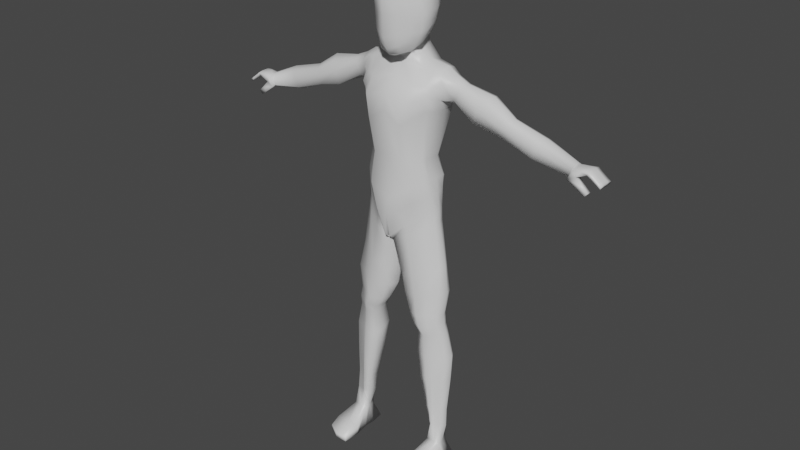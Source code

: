 # Source: henry.blend  (saved by Blender 2.82.7; exported with 4.5.12 LTS)
import bpy
from mathutils import Matrix  # noqa: F401  (used for matrix-valued properties, if any)

bpy.ops.wm.read_factory_settings(use_empty=True)
scene = bpy.context.scene
scene.name = 'Scene'

# ---- collections
col_collection = bpy.data.collections.new('Collection'); scene.collection.children.link(col_collection)

# ---- materials (node trees are filled in below, after node groups)
mat_material = bpy.data.materials.new('Material')
mat_material.alpha_threshold = 0.0
mat_material.use_transparent_shadow = False
mat_material.line_color = (0.0, 0.0, 0.0, 1.0)

# ---- material node trees
mat_material.use_nodes = True; mat_material.node_tree.nodes.clear()
_N = mat_material.node_tree.nodes; _L = mat_material.node_tree.links
n0 = _N.new('ShaderNodeOutputMaterial'); n0.name = 'Material Output'; n0.location = (300, 300)
n1 = _N.new('ShaderNodeBsdfPrincipled'); n1.name = 'Principled BSDF'; n1.location = (10, 300)
n1.distribution = 'GGX'
n1.subsurface_method = 'BURLEY'
n1.inputs[2].default_value = 0.4
n1.inputs[3].default_value = 1.45
n1.inputs[27].default_value = (0.0, 0.0, 0.0, 1.0)
n1.inputs[28].default_value = 1.0
_L.new(n1.outputs[0], n0.inputs[0])
n0.is_active_output = True

# ---- world
world_world = bpy.data.worlds.new('World'); scene.world = world_world
world_world.use_nodes = True; world_world.node_tree.nodes.clear()
_N = world_world.node_tree.nodes; _L = world_world.node_tree.links
n0 = _N.new('ShaderNodeOutputWorld'); n0.name = 'World Output'; n0.location = (300, 300)
n1 = _N.new('ShaderNodeBackground'); n1.name = 'Background'; n1.location = (10, 300)
n1.inputs[0].default_value = (0.05088, 0.05088, 0.05088, 1.0)
_L.new(n1.outputs[0], n0.inputs[0])
n0.is_active_output = True
world_world.color = (0.05088, 0.05088, 0.05088)
world_world.use_sun_shadow = False
world_world.sun_shadow_jitter_overblur = 0.0

# ---- meshes
me_cube_003 = bpy.data.meshes.new('Cube.003')
me_cube_003.from_pydata([(0.6263, -0.6425, 6.02), (0.6185, -0.7453, 7.608), (0.6263, 0.5794, 6.187), (0.6185, 0.7047, 7.741), (0.7465, 0.8442, 6.951), (0.8096, -0.1738, 5.886), (0.7886, -0.1361, 7.851), (0.7465, -0.6088, 6.837), (1.09, -0.09983, 6.92), (0.3632, 0.8321, 7.867), (0.7063, 0.7315, 6.496), (0.7437, 0.2715, 6.05), (0.7283, -0.4449, 7.743), (0.7063, -0.6218, 6.24), (0.3673, -0.7939, 5.817), (0.3673, 0.683, 6.069), (0.7023, 0.8183, 7.425), (0.7437, -0.3928, 5.902), (0.7283, 0.363, 7.823), (0.7023, -0.7216, 7.306), (0.3632, -0.8925, 7.733), (0.4312, -0.1489, 8.115), (0.4456, -0.1932, 5.543), (0.398, -0.8826, 6.82), (0.9949, -0.3165, 6.869), (0.9949, 0.3967, 6.943), (1.026, -0.1313, 6.37), (1.011, -0.1097, 7.438), (0.398, 1.153, 6.954), (0.3791, 1.095, 7.464), (0.9254, -0.4032, 7.352), (0.4121, -0.7112, 5.595), (0.4016, -0.5508, 7.969), (0.4016, 0.3924, 8.066), (0.4121, 0.2836, 5.77), (0.3799, -0.8766, 6.152), (0.3791, -0.9736, 7.342), (0.9359, -0.375, 6.286), (0.9359, 0.3356, 6.455), (0.9254, 0.3903, 7.432), (0.3799, 0.9921, 6.469), (0.0, 0.7715, 6.079), (0.0, 0.9544, 7.98), (0.0, -0.9245, 5.671), (0.0, -1.022, 7.846), (0.0, -0.1508, 8.225), (0.0, -0.4897, 5.372), (0.0, -1.111, 6.817), (0.0, 1.374, 6.954), (0.0, -0.6584, 8.086), (0.0, 0.4467, 8.159), (0.0, -0.7716, 5.466), (0.0, -1.074, 6.087), (0.0, -1.171, 7.396), (0.0, 1.181, 6.414), (0.0, 1.287, 7.519), (1.294, -1.918, -9.654), (1.294, -1.912, -9.482), (1.415, 0.2564, -9.708), (1.599, 0.05708, -9.099), (2.228, -1.66, -9.654), (2.228, -1.654, -9.482), (2.088, 0.2564, -9.708), (1.899, 0.05708, -9.099), (1.294, -0.7514, -9.6), (1.477, -0.4864, -8.98), (2.271, -0.7514, -9.6), (2.021, -0.4864, -8.98), (1.538, -0.2426, -9.04), (2.21, -0.2475, -9.712), (1.355, -0.2475, -9.712), (1.96, -0.2426, -9.04), (1.756, 0.2564, -9.708), (1.756, 0.05708, -9.099), (1.762, -1.918, -9.654), (1.762, -1.912, -9.482), (1.762, -0.4864, -8.98), (1.762, -0.7514, -9.6), (1.759, -0.2475, -9.712), (1.294, -1.23, -9.703), (7.05, 0.6492, 3.006), (7.02, 0.04565, 2.933), (7.019, 0.6492, 2.93), (7.055, 0.04565, 3.018), (7.175, 0.6492, 2.913), (7.153, 0.04565, 2.842), (7.152, 0.6492, 2.839), (7.179, 0.04565, 2.924), (7.286, 0.6492, 2.83), (7.27, 0.04565, 2.761), (7.269, 0.6492, 2.759), (7.288, 0.04565, 2.841), (6.925, 0.6739, 3.099), (6.932, 0.02546, 3.111), (6.886, 0.6544, 3.022), (6.887, 0.04141, 3.024), (7.371, 0.6492, 2.767), (7.36, 0.6492, 2.697), (7.372, 0.04565, 2.778), (7.36, 0.04565, 2.699), (6.384, 0.6302, 3.023), (6.219, 0.6108, 2.803), (6.411, -0.01817, 3.058), (6.238, -0.001457, 2.725), (7.357, 0.2406, 2.678), (7.011, 0.2406, 2.91), (6.24, 0.1832, 2.709), (6.47, 0.1911, 3.138), (6.876, 0.2406, 3.001), (7.376, 0.2406, 2.803), (7.265, 0.2406, 2.74), (7.294, 0.2406, 2.867), (7.067, 0.2406, 3.045), (6.946, 0.2348, 3.14), (7.187, 0.2406, 2.951), (7.146, 0.2406, 2.82), (7.357, 0.4565, 2.678), (6.47, 0.4285, 3.138), (7.011, 0.4565, 2.91), (6.231, 0.4281, 2.744), (6.876, 0.4565, 3.001), (7.376, 0.4565, 2.803), (7.265, 0.4565, 2.74), (7.294, 0.4565, 2.867), (7.067, 0.4565, 3.045), (6.946, 0.4722, 3.14), (7.187, 0.4565, 2.951), (7.146, 0.4565, 2.82), (6.843, 0.04292, 2.303), (6.843, 0.2129, 2.303), (6.956, 0.04292, 2.43), (6.523, 0.04217, 2.855), (6.956, 0.2129, 2.43), (6.532, 0.2268, 2.858), (6.619, 0.04292, 2.451), (6.619, 0.2129, 2.451), (6.765, 0.2129, 2.605), (6.765, 0.04292, 2.605), (6.655, 0.6739, 3.061), (6.553, 0.6544, 2.912), (6.671, 0.02546, 3.085), (6.708, 0.2348, 3.139), (6.708, 0.4722, 3.139), (6.525, 0.4565, 2.872), (1.76, 0.6593, 4.782), (1.395, 0.2533, 0.2428), (1.76, -0.04153, 4.741), (1.395, -0.1942, 0.2428), (0.0, 0.4379, -0.9979), (0.0, -0.1562, 5.224), (0.0, -0.6614, -0.9409), (0.0, 0.7268, 5.224), (1.394, 0.7221, 3.679), (1.1, 0.3267, 1.944), (1.26, 0.4668, 1.284), (1.394, -0.2, 3.712), (1.1, -0.2543, 1.944), (1.26, -0.281, 1.284), (0.0, 1.295, 3.665), (0.0, 0.8052, 2.107), (0.0, 1.217, 0.549), (0.0, -1.077, 3.665), (0.0, -0.9008, 2.107), (0.0, -0.9792, 0.549), (0.08003, -0.9188, -0.8807), (0.8906, 0.7268, 5.139), (0.06216, 0.6908, -0.8293), (0.8906, -0.197, 5.098), (0.6538, -0.9792, 0.9436), (0.5536, -0.9008, 2.066), (0.6462, -1.077, 3.325), (0.6538, 1.13, 0.9121), (0.5536, 0.8052, 2.066), (0.6462, 1.295, 3.325), (0.0, -0.1725, 5.451), (0.0, 0.7607, 5.755), (0.4815, 0.6739, 5.662), (0.5147, -0.1725, 5.464), (1.388, -0.3025, -8.216), (1.94, -0.3855, -8.227), (1.94, -0.01499, -8.274), (1.388, -0.02548, -8.263), (0.06199, 0.5974, -1.079), (0.06199, -0.7008, -1.065), (1.426, -0.1872, -0.241), (1.426, 0.2424, -0.241), (1.324, 0.3652, 0.7885), (1.324, -0.2397, 0.7885), (0.0, 1.132, -0.1712), (0.0, -1.024, 0.01702), (0.4151, 1.132, -0.00473), (0.4151, -1.024, 0.1835), (0.6408, 0.1364, -3.797), (1.686, -0.3544, -3.731), (0.6604, -0.5225, -3.826), (1.686, 0.2329, -3.731), (0.9918, 0.1554, -4.568), (1.801, -0.2829, -4.524), (1.005, -0.4506, -4.54), (1.801, 0.2406, -4.524), (0.3272, -0.5462, -2.432), (1.668, 0.2446, -1.92), (0.3155, 0.4051, -2.504), (1.668, -0.1955, -1.92), (0.391, 0.2281, -3.216), (1.773, -0.3678, -2.857), (0.4095, -0.4822, -3.152), (1.773, 0.3303, -2.857), (0.9425, 0.2399, -5.192), (1.974, -0.2891, -5.385), (0.9568, -0.4161, -5.421), (1.974, 0.3103, -5.385), (1.093, 0.1243, -6.369), (1.964, -0.308, -6.345), (1.102, -0.4434, -6.326), (1.964, 0.2212, -6.345), (1.312, -0.03704, -7.554), (1.924, -0.3314, -7.577), (1.315, -0.3852, -7.572), (1.924, 0.005863, -7.554), (0.8329, -0.5417, -4.183), (1.743, 0.1749, -4.128), (0.8163, 0.05662, -4.136), (1.743, -0.3901, -4.128), (0.6452, -0.6556, -0.3534), (1.249, 0.699, 5.07), (0.9032, 0.8571, 1.065), (0.7786, 0.6082, 2.016), (0.954, 1.059, 3.558), (0.6347, 0.5048, -0.388), (1.249, -0.133, 5.029), (0.9032, -0.6918, 1.084), (0.7786, -0.6347, 2.016), (0.954, -0.7162, 3.572), (1.615, -0.4799, -8.22), (1.615, 0.04488, -8.267), (0.6474, 0.7355, -0.7341), (0.6474, -0.7277, -0.726), (0.7892, -0.7012, 0.4325), (0.7892, 0.8167, 0.3218), (1.071, 0.4169, -3.77), (1.083, -0.7024, -3.787), (1.325, 0.3911, -4.55), (1.333, -0.5906, -4.534), (0.8789, -0.7149, -2.221), (0.8721, 0.727, -2.264), (0.9707, -0.685, -3.03), (0.9599, 0.5956, -3.068), (1.367, 0.5291, -5.271), (1.375, -0.5534, -5.406), (1.451, 0.3498, -6.359), (1.457, -0.5616, -6.334), (1.564, 0.08295, -7.554), (1.566, -0.5121, -7.574), (1.208, -0.718, -4.16), (1.198, 0.2591, -4.132), (1.121, -0.4249, -0.05532), (1.462, 0.6791, 5.021), (1.164, 0.662, 1.174), (1.064, 0.4675, 1.98), (1.229, 0.8907, 3.725), (1.654, -0.4327, -8.224), (1.133, -0.4575, -0.4835), (1.147, 0.5909, 0.5551), (1.377, -0.5284, -3.759), (1.506, -0.4368, -4.529), (1.299, -0.4552, -2.071), (1.369, -0.5264, -2.943), (1.582, -0.4213, -5.395), (1.607, -0.4348, -6.34), (1.631, -0.4217, -7.576), (1.442, -0.554, -4.144), (1.117, 0.379, -0.07263), (1.462, -0.08726, 4.98), (1.164, -0.4864, 1.184), (1.064, -0.4445, 1.98), (1.229, -0.4581, 3.748), (1.654, 0.01495, -8.271), (1.133, 0.4889, -0.4875), (1.147, -0.4705, 0.6105), (1.373, 0.3249, -3.75), (1.503, 0.3159, -4.537), (1.297, 0.4858, -2.092), (1.365, 0.4629, -2.962), (1.579, 0.4197, -5.328), (1.605, 0.2855, -6.352), (1.631, 0.04441, -7.554), (1.438, 0.217, -4.13), (1.442, 0.02952, 0.2428), (0.0, -0.1118, -0.9694), (1.275, 0.09292, 1.284), (1.079, 0.03619, 1.944), (1.441, 0.2611, 3.695), (0.821, 0.2853, 5.261), (0.0, -0.114, -0.855), (0.5326, 0.269, 5.502), (2.113, -0.2003, -8.251), (1.433, -0.164, -8.239), (1.481, 0.02758, -0.241), (0.0, -0.0517, -1.072), (1.355, 0.06275, 0.7885), (1.8, -0.06075, -3.731), (0.5255, -0.193, -3.812), (1.941, -0.02115, -4.524), (0.9539, -0.1476, -4.554), (0.1202, -0.07053, -2.468), (1.778, 0.02452, -1.92), (0.2173, -0.127, -3.184), (1.907, -0.01875, -2.857), (2.155, 0.01061, -5.385), (0.8937, -0.0881, -5.307), (2.142, -0.0434, -6.345), (1.076, -0.1595, -6.348), (2.094, -0.1628, -7.565), (1.342, -0.2111, -7.563), (0.7397, -0.2425, -4.159), (1.871, -0.1076, -4.128), (1.294, -1.222, -9.349), (1.262, 0.3034, 5.193), (1.524, 0.3164, 5.144), (2.271, -1.222, -9.349), (1.545, -0.1179, 4.126), (0.0, 1.156, 4.308), (0.0, -0.9698, 4.321), (0.7469, -1.079, 4.053), (0.7469, 1.156, 4.039), (1.075, -0.7312, 4.169), (1.075, 0.9108, 4.148), (1.325, -0.5606, 4.253), (1.325, 0.8035, 4.225), (0.0, 1.003, 4.737), (0.0, -0.6175, 4.798), (0.8163, -0.6738, 4.579), (0.8163, 0.9488, 4.531), (1.159, -0.4225, 4.565), (1.159, 0.8765, 4.554), (1.391, -0.3122, 4.584), (1.391, 0.8115, 4.57), (1.892, 0.3293, 4.904), (1.545, 0.6826, 4.11), (1.627, 0.2892, 3.94), (1.649, 0.7464, 4.587), (1.649, -0.1429, 4.597), (2.322, 0.3221, 4.715), (2.214, 0.08011, 4.63), (2.22, 0.5375, 4.656), (2.092, 0.5944, 4.428), (1.956, 0.5528, 4.14), (2.094, 0.01393, 4.434), (1.958, 0.03027, 4.151), (6.377, 0.4343, 3.162), (1.982, 0.296, 4.02), (4.113, 0.3381, 3.991), (4.02, 0.09534, 3.89), (4.022, 0.5542, 3.917), (3.933, 0.6112, 3.67), (3.844, 0.5695, 3.362), (3.933, 0.02895, 3.676), (3.845, 0.04534, 3.373), (4.947, 0.02844, 3.015), (3.372, 0.3093, 3.573), (6.368, 0.2405, 3.122), (6.26, 0.5476, 3.1), (6.045, 0.4961, 2.912), (6.102, 0.4518, 2.73), (6.312, 0.1515, 2.988), (6.23, 0.1064, 2.784), (6.187, 0.2784, 2.669), (4.98, 0.3201, 2.874), (5.2, 0.08315, 3.549), (5.08, 0.0105, 3.33), (5.078, 0.6477, 3.323), (4.944, 0.602, 3.003), (5.313, 0.3488, 3.646), (5.205, 0.5853, 3.577), (2.821, 0.6862, 3.637), (2.996, 0.7488, 4.081), (2.824, -0.09897, 3.653), (2.648, 0.3011, 3.726), (3.157, -0.02406, 4.396), (3.309, 0.3397, 4.533), (3.163, 0.6633, 4.436), (2.997, -0.1235, 4.091), (2.271, -1.23, -9.703), (1.762, -1.222, -9.349), (1.762, -1.23, -9.703)], [], [(48, 55, 29, 28), (55, 42, 9, 29), (29, 9, 3, 16), (28, 29, 16, 4), (8, 27, 30, 24), (27, 6, 12, 30), (30, 12, 1, 19), (24, 30, 19, 7), (46, 22, 31, 51), (22, 5, 17, 31), (31, 17, 0, 14), (51, 31, 14, 43), (6, 21, 32, 12), (21, 45, 49, 32), (32, 49, 44, 20), (12, 32, 20, 1), (3, 9, 33, 18), (9, 42, 50, 33), (33, 50, 45, 21), (18, 33, 21, 6), (15, 2, 11, 34), (34, 11, 5, 22), (0, 13, 35, 14), (13, 7, 23, 35), (35, 23, 47, 52), (14, 35, 52, 43), (7, 19, 36, 23), (19, 1, 20, 36), (36, 20, 44, 53), (23, 36, 53, 47), (5, 26, 37, 17), (26, 8, 24, 37), (37, 24, 7, 13), (17, 37, 13, 0), (2, 10, 38, 11), (10, 4, 25, 38), (38, 25, 8, 26), (11, 38, 26, 5), (4, 16, 39, 25), (16, 3, 18, 39), (39, 18, 6, 27), (25, 39, 27, 8), (41, 54, 40, 15), (54, 48, 28, 40), (40, 28, 4, 10), (15, 40, 10, 2), (70, 68, 59, 58), (72, 73, 63, 62), (383, 320, 61, 60), (74, 75, 57, 56), (385, 383, 60, 74), (384, 317, 57, 75), (64, 77, 385, 79), (78, 69, 66, 77), (69, 71, 67, 66), (79, 317, 65, 64), (62, 63, 71, 69), (72, 62, 69, 78), (63, 73, 180), (64, 65, 68, 70), (71, 180, 296), (58, 72, 78, 70), (70, 78, 77, 64), (71, 179, 67), (320, 384, 75, 61), (79, 385, 74, 56), (60, 61, 75, 74), (58, 59, 73, 72), (85, 87, 83, 81), (105, 115, 85, 81), (94, 92, 80, 82), (89, 91, 87, 85), (111, 114, 87, 91), (82, 80, 84, 86), (110, 104, 99, 89), (131, 140, 102, 103), (114, 112, 83, 87), (90, 88, 96, 97), (108, 105, 81, 95), (104, 109, 98, 99), (81, 83, 93, 95), (112, 113, 93, 83), (86, 84, 88, 90), (141, 107, 102, 140), (139, 138, 92, 94), (99, 98, 91, 89), (133, 108, 95, 131), (109, 111, 91, 98), (115, 110, 89, 85), (127, 122, 110, 115), (121, 123, 111, 109), (143, 120, 108, 133), (142, 117, 107, 141), (124, 125, 113, 112), (116, 121, 109, 104), (120, 118, 105, 108), (126, 124, 112, 114), (122, 116, 104, 110), (123, 126, 114, 111), (118, 127, 115, 105), (82, 86, 127, 118), (88, 84, 126, 123), (90, 97, 116, 122), (84, 80, 124, 126), (94, 82, 118, 120), (97, 96, 121, 116), (80, 92, 125, 124), (138, 100, 117, 142), (139, 94, 120, 143), (96, 88, 123, 121), (86, 90, 122, 127), (134, 103, 106, 135), (135, 106, 133, 136), (136, 133, 131, 137), (137, 131, 103, 134), (129, 132, 130, 128), (130, 137, 134, 128), (132, 136, 137, 130), (129, 135, 136, 132), (128, 134, 135, 129), (101, 139, 143, 119), (92, 138, 142, 125), (125, 142, 141, 113), (119, 143, 133, 106), (101, 100, 138, 139), (113, 141, 140, 93), (95, 93, 140, 131), (314, 216, 181, 297), (337, 257, 144, 341), (332, 167, 149, 331), (149, 167, 177, 174), (191, 168, 163, 189), (168, 169, 162, 163), (169, 170, 161, 162), (263, 258, 154, 186), (258, 259, 153, 154), (259, 260, 152, 153), (300, 290, 157, 187), (290, 291, 156, 157), (291, 292, 155, 156), (159, 158, 173, 172), (160, 159, 172, 171), (188, 160, 171, 190), (232, 233, 170, 169), (231, 232, 169, 168), (238, 231, 168, 191), (318, 293, 167, 230), (334, 230, 167, 332), (330, 151, 165, 333), (289, 294, 164, 150), (293, 165, 176, 295), (165, 151, 175, 176), (76, 179, 261), (313, 217, 179, 296), (253, 218, 178, 234), (286, 219, 180, 277), (272, 145, 185, 278), (224, 164, 183, 237), (288, 147, 184, 298), (294, 166, 182, 299), (224, 238, 191, 164), (148, 188, 190, 166), (288, 300, 187, 147), (272, 263, 186, 145), (164, 191, 189, 150), (283, 207, 195, 280), (246, 206, 194, 241), (308, 205, 193, 301), (307, 204, 192, 302), (287, 221, 199, 281), (254, 220, 198, 243), (316, 223, 197, 303), (315, 222, 196, 304), (299, 182, 202, 305), (298, 184, 203, 306), (237, 183, 200, 244), (278, 185, 201, 282), (305, 202, 204, 307), (306, 203, 205, 308), (244, 200, 206, 246), (282, 201, 207, 283), (281, 199, 211, 284), (243, 198, 210, 249), (303, 197, 209, 309), (304, 196, 208, 310), (284, 211, 215, 285), (249, 210, 214, 251), (309, 209, 213, 311), (310, 208, 212, 312), (285, 215, 219, 286), (251, 214, 218, 253), (311, 213, 217, 313), (312, 212, 216, 314), (302, 192, 222, 315), (301, 193, 223, 316), (241, 194, 220, 254), (280, 195, 221, 287), (192, 240, 255, 222), (264, 241, 254, 271), (269, 251, 253, 270), (212, 250, 252, 216), (268, 249, 251, 269), (208, 248, 250, 212), (265, 243, 249, 268), (196, 242, 248, 208), (202, 245, 247, 204), (266, 244, 246, 267), (182, 236, 245, 202), (262, 237, 244, 266), (271, 254, 243, 265), (222, 255, 242, 196), (267, 246, 241, 264), (204, 247, 240, 192), (166, 190, 239, 229), (256, 279, 238, 224), (256, 224, 237, 262), (166, 229, 236, 182), (216, 252, 235, 181), (270, 253, 234, 261), (76, 234, 65), (336, 273, 230, 334), (319, 318, 230, 273), (279, 274, 231, 238), (274, 275, 232, 231), (275, 276, 233, 232), (172, 173, 228, 227), (171, 172, 227, 226), (190, 171, 226, 239), (333, 165, 225, 335), (156, 155, 276, 275), (157, 156, 275, 274), (187, 157, 274, 279), (338, 319, 273, 146), (342, 146, 273, 336), (217, 270, 261, 179), (147, 256, 262, 184), (147, 187, 279, 256), (205, 267, 264, 193), (223, 271, 265, 197), (184, 262, 266, 203), (203, 266, 267, 205), (197, 265, 268, 209), (209, 268, 269, 213), (213, 269, 270, 217), (193, 264, 271, 223), (240, 280, 287, 255), (250, 285, 286, 252), (248, 284, 285, 250), (242, 281, 284, 248), (245, 282, 283, 247), (236, 278, 282, 245), (255, 287, 281, 242), (247, 283, 280, 240), (229, 239, 263, 272), (229, 272, 278, 236), (252, 286, 277, 235), (178, 68, 234), (227, 228, 260, 259), (226, 227, 259, 258), (239, 226, 258, 263), (335, 225, 257, 337), (68, 178, 297), (144, 257, 319, 338), (257, 225, 318, 319), (181, 235, 68), (195, 301, 316, 221), (194, 302, 315, 220), (214, 312, 314, 218), (215, 311, 313, 219), (210, 310, 312, 214), (211, 309, 311, 215), (198, 304, 310, 210), (199, 303, 309, 211), (201, 306, 308, 207), (200, 305, 307, 206), (185, 298, 306, 201), (183, 299, 305, 200), (220, 315, 304, 198), (221, 316, 303, 199), (206, 307, 302, 194), (207, 308, 301, 195), (145, 186, 300, 288), (164, 294, 299, 183), (145, 288, 298, 185), (219, 313, 296, 180), (59, 235, 73), (167, 293, 295, 177), (148, 166, 294, 289), (225, 165, 293, 318), (153, 152, 292, 291), (154, 153, 291, 290), (186, 154, 290, 300), (218, 314, 297, 178), (152, 339, 340, 292), (228, 327, 329, 260), (155, 321, 328, 276), (173, 325, 327, 228), (276, 328, 326, 233), (158, 322, 325, 173), (233, 326, 324, 170), (170, 324, 323, 161), (260, 329, 339, 152), (292, 340, 321, 155), (327, 335, 337, 329), (321, 342, 336, 328), (325, 333, 335, 327), (328, 336, 334, 326), (322, 330, 333, 325), (326, 334, 332, 324), (324, 332, 331, 323), (329, 337, 341, 339), (376, 381, 354, 355), (380, 379, 353, 352), (375, 376, 355, 356), (377, 378, 360, 358), (341, 144, 345, 346), (340, 339, 347, 351), (342, 321, 349, 348), (144, 338, 343, 345), (146, 342, 348, 344), (321, 340, 351, 349), (339, 341, 346, 347), (338, 146, 344, 343), (373, 369, 361, 350), (372, 371, 363, 364), (359, 368, 367, 366), (369, 370, 365, 361), (378, 375, 356, 360), (382, 377, 358, 357), (381, 380, 352, 354), (379, 382, 357, 353), (371, 374, 362, 363), (368, 372, 364, 367), (370, 359, 366, 365), (374, 373, 350, 362), (354, 352, 373, 374), (357, 358, 359, 370), (360, 356, 372, 368), (355, 354, 374, 371), (353, 357, 370, 369), (358, 360, 368, 359), (356, 355, 371, 372), (352, 353, 369, 373), (344, 348, 382, 379), (345, 343, 380, 381), (348, 349, 377, 382), (351, 347, 375, 378), (349, 351, 378, 377), (347, 346, 376, 375), (343, 344, 379, 380), (346, 345, 381, 376), (366, 367, 106, 103), (367, 364, 119, 106), (364, 363, 101, 119), (363, 362, 100, 101), (362, 350, 117, 100), (350, 361, 107, 117), (361, 365, 102, 107), (365, 366, 103, 102), (73, 235, 277), (71, 63, 180), (71, 296, 179), (76, 67, 179), (76, 261, 234), (73, 277, 180), (68, 297, 181), (68, 65, 234), (235, 59, 68), (67, 76, 384, 320), (56, 57, 317, 79), (76, 65, 317, 384), (77, 66, 383, 385), (66, 67, 320, 383), (174, 177, 22, 46), (177, 295, 34, 22), (295, 176, 15, 34), (176, 175, 41, 15)])
me_cube_003.polygons.foreach_set('use_smooth', [True] * 377)
_uv = me_cube_003.uv_layers.new(name='UVMap')
_uv.uv.foreach_set('vector', [0.5, 0.375, 0.5625, 0.375, 0.5629, 0.4371, 0.5, 0.4375, 0.5625, 0.375, 0.625, 0.375, 0.6276, 0.4349, 0.5629, 0.4371, 0.5629, 0.4371, 0.6276, 0.4349, 0.6458, 0.4792, 0.5642, 0.4983, 0.5, 0.4375, 0.5629, 0.4371, 0.5642, 0.4983, 0.5, 0.5, 0.5, 0.625, 0.5625, 0.625, 0.5629, 0.6879, 0.5, 0.6875, 0.5625, 0.625, 0.625, 0.625, 0.6267, 0.6892, 0.5629, 0.6879, 0.5629, 0.6879, 0.6267, 0.6892, 0.6458, 0.7708, 0.5642, 0.7517, 0.5, 0.6875, 0.5629, 0.6879, 0.5642, 0.7517, 0.5, 0.75, 0.25, 0.625, 0.3125, 0.625, 0.3121, 0.6879, 0.25, 0.6875, 0.3125, 0.625, 0.375, 0.625, 0.3733, 0.6892, 0.3121, 0.6879, 0.3121, 0.6879, 0.3733, 0.6892, 0.3542, 0.7708, 0.3099, 0.7526, 0.25, 0.6875, 0.3121, 0.6879, 0.3099, 0.7526, 0.25, 0.75, 0.625, 0.625, 0.6875, 0.625, 0.6879, 0.6879, 0.6267, 0.6892, 0.6875, 0.625, 0.75, 0.625, 0.75, 0.6875, 0.6879, 0.6879, 0.6879, 0.6879, 0.75, 0.6875, 0.75, 0.75, 0.6901, 0.7526, 0.6267, 0.6892, 0.6879, 0.6879, 0.6901, 0.7526, 0.6458, 0.7708, 0.6458, 0.4792, 0.6901, 0.4974, 0.6879, 0.5621, 0.6267, 0.5608, 0.6901, 0.4974, 0.75, 0.5, 0.75, 0.5625, 0.6879, 0.5621, 0.6879, 0.5621, 0.75, 0.5625, 0.75, 0.625, 0.6875, 0.625, 0.6267, 0.5608, 0.6879, 0.5621, 0.6875, 0.625, 0.625, 0.625, 0.3099, 0.4974, 0.3542, 0.4792, 0.3733, 0.5608, 0.3121, 0.5621, 0.3121, 0.5621, 0.3733, 0.5608, 0.375, 0.625, 0.3125, 0.625, 0.3542, 0.7708, 0.4358, 0.7517, 0.4371, 0.8129, 0.3724, 0.8151, 0.4358, 0.7517, 0.5, 0.75, 0.5, 0.8125, 0.4371, 0.8129, 0.4371, 0.8129, 0.5, 0.8125, 0.5, 0.875, 0.4375, 0.875, 0.3724, 0.8151, 0.4371, 0.8129, 0.4375, 0.875, 0.375, 0.875, 0.5, 0.75, 0.5642, 0.7517, 0.5629, 0.8129, 0.5, 0.8125, 0.5642, 0.7517, 0.6458, 0.7708, 0.6276, 0.8151, 0.5629, 0.8129, 0.5629, 0.8129, 0.6276, 0.8151, 0.625, 0.875, 0.5625, 0.875, 0.5, 0.8125, 0.5629, 0.8129, 0.5625, 0.875, 0.5, 0.875, 0.375, 0.625, 0.4375, 0.625, 0.4371, 0.6879, 0.3733, 0.6892, 0.4375, 0.625, 0.5, 0.625, 0.5, 0.6875, 0.4371, 0.6879, 0.4371, 0.6879, 0.5, 0.6875, 0.5, 0.75, 0.4358, 0.7517, 0.3733, 0.6892, 0.4371, 0.6879, 0.4358, 0.7517, 0.3542, 0.7708, 0.3542, 0.4792, 0.4358, 0.4983, 0.4371, 0.5621, 0.3733, 0.5608, 0.4358, 0.4983, 0.5, 0.5, 0.5, 0.5625, 0.4371, 0.5621, 0.4371, 0.5621, 0.5, 0.5625, 0.5, 0.625, 0.4375, 0.625, 0.3733, 0.5608, 0.4371, 0.5621, 0.4375, 0.625, 0.375, 0.625, 0.5, 0.5, 0.5642, 0.4983, 0.5629, 0.5621, 0.5, 0.5625, 0.5642, 0.4983, 0.6458, 0.4792, 0.6267, 0.5608, 0.5629, 0.5621, 0.5629, 0.5621, 0.6267, 0.5608, 0.625, 0.625, 0.5625, 0.625, 0.5, 0.5625, 0.5629, 0.5621, 0.5625, 0.625, 0.5, 0.625, 0.375, 0.375, 0.4375, 0.375, 0.4371, 0.4371, 0.3724, 0.4349, 0.4375, 0.375, 0.5, 0.375, 0.5, 0.4375, 0.4371, 0.4371, 0.4371, 0.4371, 0.5, 0.4375, 0.5, 0.5, 0.4358, 0.4983, 0.3724, 0.4349, 0.4371, 0.4371, 0.4358, 0.4983, 0.3542, 0.4792, 0.375, 0.1866, 0.625, 0.1866, 0.625, 0.25, 0.375, 0.25, 0.375, 0.3807, 0.625, 0.3807, 0.625, 0.5, 0.375, 0.5, 0.375, 0.687, 0.625, 0.687, 0.625, 0.75, 0.375, 0.75, 0.375, 0.8693, 0.625, 0.8693, 0.625, 1.0, 0.375, 1.0, 0.2557, 0.687, 0.375, 0.687, 0.375, 0.75, 0.2557, 0.75, 0.7443, 0.687, 0.875, 0.687, 0.875, 0.75, 0.7443, 0.75, 0.125, 0.6268, 0.2557, 0.6268, 0.2557, 0.687, 0.125, 0.687, 0.2557, 0.5634, 0.375, 0.5634, 0.375, 0.6268, 0.2557, 0.6268, 0.375, 0.5634, 0.625, 0.5634, 0.625, 0.6268, 0.375, 0.6268, 0.375, 0.063, 0.625, 0.063, 0.625, 0.1232, 0.375, 0.1232, 0.375, 0.5, 0.625, 0.5, 0.625, 0.5634, 0.375, 0.5634, 0.2557, 0.5, 0.375, 0.5, 0.375, 0.5634, 0.2557, 0.5634, 0.625, 0.5, 0.625, 0.3807, 0.375, 0.5, 0.375, 0.1232, 0.625, 0.1232, 0.625, 0.1866, 0.375, 0.1866, 0.625, 0.5634, 0.375, 0.5, 0.375, 0.625, 0.125, 0.5, 0.2557, 0.5, 0.2557, 0.5634, 0.125, 0.5634, 0.125, 0.5634, 0.2557, 0.5634, 0.2557, 0.6268, 0.125, 0.6268, 0.625, 0.5634, 0.375, 0.75, 0.625, 0.6268, 0.625, 0.687, 0.7443, 0.687, 0.7443, 0.75, 0.625, 0.75, 0.125, 0.687, 0.2557, 0.687, 0.2557, 0.75, 0.125, 0.75, 0.375, 0.75, 0.625, 0.75, 0.625, 0.8693, 0.375, 0.8693, 0.375, 0.25, 0.625, 0.25, 0.625, 0.3807, 0.375, 0.3807, 0.4168, 0.5672, 0.5744, 0.5672, 0.5744, 0.6102, 0.4168, 0.6102, 0.5148, 0.4192, 0.5578, 0.4192, 0.5561, 0.5, 0.5136, 0.5, 0.4123, 0.8468, 0.5521, 0.8468, 0.5521, 0.8898, 0.4123, 0.8898, 0.4168, 0.5291, 0.5744, 0.5291, 0.5744, 0.5672, 0.4168, 0.5672, 0.6541, 0.6692, 0.6922, 0.6692, 0.6895, 0.75, 0.651, 0.75, 0.4123, 0.8898, 0.5521, 0.8898, 0.5521, 0.9328, 0.4123, 0.9328, 0.5959, 0.4192, 0.625, 0.4192, 0.6226, 0.5, 0.5938, 0.5, 0.4168, 0.7016, 0.5744, 0.7016, 0.5744, 0.75, 0.4168, 0.75, 0.6922, 0.6692, 0.7352, 0.6692, 0.733, 0.7502, 0.6895, 0.75, 0.4123, 0.9709, 0.5521, 0.9709, 0.5521, 1.0, 0.4123, 1.0, 0.4718, 0.4192, 0.5148, 0.4192, 0.5136, 0.5, 0.4727, 0.5018, 0.125, 0.6692, 0.375, 0.6692, 0.3244, 0.75, 0.1668, 0.75, 0.4168, 0.6102, 0.5744, 0.6102, 0.5744, 0.6532, 0.4168, 0.6532, 0.7352, 0.6692, 0.7782, 0.6692, 0.7789, 0.7482, 0.733, 0.7502, 0.4123, 0.9328, 0.5521, 0.9328, 0.5521, 0.9709, 0.4123, 0.9709, 0.8266, 0.6692, 0.875, 0.6692, 0.8872, 0.7481, 0.8331, 0.7482, 0.4123, 0.7984, 0.5521, 0.7984, 0.5521, 0.8468, 0.4123, 0.8468, 0.4168, 0.5, 0.5744, 0.5, 0.5744, 0.5291, 0.4168, 0.5291, 0.4234, 0.4192, 0.4718, 0.4192, 0.4727, 0.5018, 0.4283, 0.5018, 0.625, 0.6692, 0.6541, 0.6692, 0.651, 0.75, 0.6215, 0.75, 0.5578, 0.4192, 0.5959, 0.4192, 0.5938, 0.5, 0.5561, 0.5, 0.5578, 0.3298, 0.5959, 0.3298, 0.5959, 0.4192, 0.5578, 0.4192, 0.625, 0.5798, 0.6541, 0.5798, 0.6541, 0.6692, 0.625, 0.6692, 0.4234, 0.3298, 0.4718, 0.3298, 0.4718, 0.4192, 0.4234, 0.4192, 0.8266, 0.5798, 0.875, 0.5798, 0.875, 0.6692, 0.8266, 0.6692, 0.7352, 0.5798, 0.7782, 0.5798, 0.7782, 0.6692, 0.7352, 0.6692, 0.125, 0.5798, 0.375, 0.5798, 0.375, 0.6692, 0.125, 0.6692, 0.4718, 0.3298, 0.5148, 0.3298, 0.5148, 0.4192, 0.4718, 0.4192, 0.6922, 0.5798, 0.7352, 0.5798, 0.7352, 0.6692, 0.6922, 0.6692, 0.5959, 0.3298, 0.625, 0.3298, 0.625, 0.4192, 0.5959, 0.4192, 0.6541, 0.5798, 0.6922, 0.5798, 0.6922, 0.6692, 0.6541, 0.6692, 0.5148, 0.3298, 0.5578, 0.3298, 0.5578, 0.4192, 0.5148, 0.4192, 0.5137, 0.25, 0.5563, 0.25, 0.5578, 0.3298, 0.5148, 0.3298, 0.6496, 0.5, 0.6883, 0.5, 0.6922, 0.5798, 0.6541, 0.5798, 0.594, 0.25, 0.6229, 0.25, 0.625, 0.3298, 0.5959, 0.3298, 0.6883, 0.5, 0.732, 0.4996, 0.7352, 0.5798, 0.6922, 0.5798, 0.4726, 0.2479, 0.5137, 0.25, 0.5148, 0.3298, 0.4718, 0.3298, 0.1623, 0.5, 0.3021, 0.5, 0.375, 0.5798, 0.125, 0.5798, 0.732, 0.4996, 0.7793, 0.5035, 0.7782, 0.5798, 0.7352, 0.5798, 0.836, 0.5037, 0.8926, 0.5038, 0.875, 0.5798, 0.8266, 0.5798, 0.4424, 0.2489, 0.4726, 0.2479, 0.4718, 0.3298, 0.4234, 0.3298, 0.62, 0.5, 0.6496, 0.5, 0.6541, 0.5798, 0.625, 0.5798, 0.5563, 0.25, 0.594, 0.25, 0.5959, 0.3298, 0.5578, 0.3298, 0.4877, 0.0, 0.625, 0.0, 0.625, 0.25, 0.4877, 0.25, 0.4877, 0.25, 0.625, 0.25, 0.625, 0.5, 0.4877, 0.5, 0.4877, 0.5, 0.625, 0.5, 0.625, 0.75, 0.4877, 0.75, 0.4877, 0.75, 0.625, 0.75, 0.625, 1.0, 0.4877, 1.0, 0.125, 0.5, 0.375, 0.5, 0.375, 0.75, 0.125, 0.75, 0.375, 0.75, 0.4877, 0.75, 0.4877, 1.0, 0.375, 1.0, 0.375, 0.5, 0.4877, 0.5, 0.4877, 0.75, 0.375, 0.75, 0.375, 0.25, 0.4877, 0.25, 0.4877, 0.5, 0.375, 0.5, 0.375, 0.0, 0.4877, 0.0, 0.4877, 0.25, 0.375, 0.25, 0.4123, 0.25, 0.4424, 0.2489, 0.4234, 0.3298, 0.375, 0.3298, 0.7793, 0.5035, 0.836, 0.5037, 0.8266, 0.5798, 0.7782, 0.5798, 0.7782, 0.5798, 0.8266, 0.5798, 0.8266, 0.6692, 0.7782, 0.6692, 0.375, 0.3298, 0.4234, 0.3298, 0.4234, 0.4192, 0.375, 0.4192, 0.4123, 0.75, 0.5521, 0.75, 0.5521, 0.7984, 0.4123, 0.7984, 0.7782, 0.6692, 0.8266, 0.6692, 0.8331, 0.7482, 0.7789, 0.7482, 0.4168, 0.6532, 0.5744, 0.6532, 0.5744, 0.7016, 0.4168, 0.7016, 0.3125, 0.625, 0.3125, 0.5, 0.3125, 0.5, 0.3125, 0.625, 0.606, 0.4816, 0.625, 0.4816, 0.625, 0.5, 0.606, 0.5, 0.606, 0.8125, 0.625, 0.8125, 0.625, 0.875, 0.606, 0.875, 0.625, 0.875, 0.625, 0.8125, 0.625, 0.8125, 0.625, 0.875, 0.4078, 0.8125, 0.4375, 0.8125, 0.4375, 0.875, 0.4078, 0.875, 0.4375, 0.8125, 0.5, 0.8125, 0.5, 0.875, 0.4375, 0.875, 0.5, 0.8125, 0.5625, 0.8125, 0.5625, 0.875, 0.5, 0.875, 0.4078, 0.4816, 0.4375, 0.4816, 0.4375, 0.5, 0.4078, 0.5, 0.4375, 0.4816, 0.5, 0.4816, 0.5, 0.5, 0.4375, 0.5, 0.5, 0.4816, 0.5625, 0.4816, 0.5625, 0.5, 0.5, 0.5, 0.4078, 0.625, 0.4375, 0.625, 0.4375, 0.75, 0.4078, 0.75, 0.4375, 0.625, 0.5, 0.625, 0.5, 0.75, 0.4375, 0.75, 0.5, 0.625, 0.5625, 0.625, 0.5625, 0.75, 0.5, 0.75, 0.5, 0.375, 0.5625, 0.375, 0.5625, 0.4375, 0.5, 0.4375, 0.4375, 0.375, 0.5, 0.375, 0.5, 0.4375, 0.4375, 0.4375, 0.4078, 0.375, 0.4375, 0.375, 0.4375, 0.4375, 0.4078, 0.4375, 0.5, 0.7868, 0.5625, 0.7868, 0.5625, 0.8125, 0.5, 0.8125, 0.4375, 0.7868, 0.5, 0.7868, 0.5, 0.8125, 0.4375, 0.8125, 0.4078, 0.7868, 0.4375, 0.7868, 0.4375, 0.8125, 0.4078, 0.8125, 0.6618, 0.625, 0.6875, 0.625, 0.6875, 0.75, 0.6618, 0.75, 0.606, 0.7868, 0.625, 0.7868, 0.625, 0.8125, 0.606, 0.8125, 0.606, 0.375, 0.625, 0.375, 0.625, 0.4375, 0.606, 0.4375, 0.25, 0.625, 0.3125, 0.625, 0.3125, 0.75, 0.25, 0.75, 0.6875, 0.625, 0.6875, 0.5, 0.6875, 0.5, 0.6875, 0.625, 0.625, 0.4375, 0.625, 0.375, 0.625, 0.375, 0.625, 0.4375, 0.7443, 0.6268, 0.375, 0.75, 0.375, 0.7684, 0.375, 0.625, 0.375, 0.75, 0.375, 0.75, 0.375, 0.625, 0.375, 0.7868, 0.375, 0.8125, 0.375, 0.8125, 0.375, 0.7868, 0.375, 0.4816, 0.375, 0.5, 0.375, 0.5, 0.375, 0.4816, 0.375, 0.4816, 0.375, 0.5, 0.375, 0.5, 0.375, 0.4816, 0.375, 0.7868, 0.375, 0.8125, 0.375, 0.8125, 0.375, 0.7868, 0.375, 0.625, 0.375, 0.75, 0.375, 0.75, 0.375, 0.625, 0.3125, 0.625, 0.3125, 0.5, 0.3125, 0.5, 0.3125, 0.625, 0.375, 0.7868, 0.4078, 0.7868, 0.4078, 0.8125, 0.375, 0.8125, 0.375, 0.375, 0.4078, 0.375, 0.4078, 0.4375, 0.375, 0.4375, 0.375, 0.625, 0.4078, 0.625, 0.4078, 0.75, 0.375, 0.75, 0.375, 0.4816, 0.4078, 0.4816, 0.4078, 0.5, 0.375, 0.5, 0.375, 0.8125, 0.4078, 0.8125, 0.4078, 0.875, 0.375, 0.875, 0.375, 0.4816, 0.375, 0.5, 0.375, 0.5, 0.375, 0.4816, 0.375, 0.7868, 0.375, 0.8125, 0.375, 0.8125, 0.375, 0.7868, 0.375, 0.625, 0.375, 0.75, 0.375, 0.75, 0.375, 0.625, 0.3125, 0.625, 0.3125, 0.5, 0.3125, 0.5, 0.3125, 0.625, 0.375, 0.4816, 0.375, 0.5, 0.375, 0.5, 0.375, 0.4816, 0.375, 0.7868, 0.375, 0.8125, 0.375, 0.8125, 0.375, 0.7868, 0.375, 0.625, 0.375, 0.75, 0.375, 0.75, 0.375, 0.625, 0.3125, 0.625, 0.3125, 0.5, 0.3125, 0.5, 0.3125, 0.625, 0.3125, 0.625, 0.3125, 0.5, 0.3125, 0.5, 0.3125, 0.625, 0.375, 0.625, 0.375, 0.75, 0.375, 0.75, 0.375, 0.625, 0.375, 0.7868, 0.375, 0.8125, 0.375, 0.8125, 0.375, 0.7868, 0.375, 0.4816, 0.375, 0.5, 0.375, 0.5, 0.375, 0.4816, 0.3125, 0.625, 0.3125, 0.5, 0.3125, 0.5, 0.3125, 0.625, 0.375, 0.625, 0.375, 0.75, 0.375, 0.75, 0.375, 0.625, 0.375, 0.7868, 0.375, 0.8125, 0.375, 0.8125, 0.375, 0.7868, 0.375, 0.4816, 0.375, 0.5, 0.375, 0.5, 0.375, 0.4816, 0.375, 0.4816, 0.375, 0.5, 0.375, 0.5, 0.375, 0.4816, 0.375, 0.7868, 0.375, 0.8125, 0.375, 0.8125, 0.375, 0.7868, 0.375, 0.625, 0.375, 0.75, 0.375, 0.75, 0.375, 0.625, 0.3125, 0.625, 0.3125, 0.5, 0.3125, 0.5, 0.3125, 0.625, 0.375, 0.4816, 0.375, 0.5, 0.375, 0.5, 0.375, 0.4816, 0.375, 0.7868, 0.375, 0.8125, 0.375, 0.8125, 0.375, 0.7868, 0.375, 0.625, 0.375, 0.75, 0.375, 0.75, 0.375, 0.625, 0.3125, 0.625, 0.3125, 0.5, 0.3125, 0.5, 0.3125, 0.625, 0.375, 0.4816, 0.375, 0.5, 0.375, 0.5, 0.375, 0.4816, 0.375, 0.7868, 0.375, 0.8125, 0.375, 0.8125, 0.375, 0.7868, 0.375, 0.625, 0.375, 0.75, 0.375, 0.75, 0.375, 0.625, 0.3125, 0.625, 0.3125, 0.5, 0.3125, 0.5, 0.3125, 0.625, 0.3125, 0.625, 0.3125, 0.5, 0.3125, 0.5, 0.3125, 0.625, 0.375, 0.625, 0.375, 0.75, 0.375, 0.75, 0.375, 0.625, 0.375, 0.7868, 0.375, 0.8125, 0.375, 0.8125, 0.375, 0.7868, 0.375, 0.4816, 0.375, 0.5, 0.375, 0.5, 0.375, 0.4816, 0.375, 0.4375, 0.375, 0.4632, 0.375, 0.4632, 0.375, 0.4375, 0.375, 0.7684, 0.375, 0.7868, 0.375, 0.7868, 0.375, 0.7684, 0.375, 0.7684, 0.375, 0.7868, 0.375, 0.7868, 0.375, 0.7684, 0.375, 0.4375, 0.375, 0.4632, 0.375, 0.4632, 0.375, 0.4375, 0.375, 0.7684, 0.375, 0.7868, 0.375, 0.7868, 0.375, 0.7684, 0.375, 0.4375, 0.375, 0.4632, 0.375, 0.4632, 0.375, 0.4375, 0.375, 0.7684, 0.375, 0.7868, 0.375, 0.7868, 0.375, 0.7684, 0.375, 0.4375, 0.375, 0.4632, 0.375, 0.4632, 0.375, 0.4375, 0.375, 0.4375, 0.375, 0.4632, 0.375, 0.4632, 0.375, 0.4375, 0.375, 0.7684, 0.375, 0.7868, 0.375, 0.7868, 0.375, 0.7684, 0.375, 0.4375, 0.375, 0.4632, 0.375, 0.4632, 0.375, 0.4375, 0.375, 0.7684, 0.375, 0.7868, 0.375, 0.7868, 0.375, 0.7684, 0.375, 0.7684, 0.375, 0.7868, 0.375, 0.7868, 0.375, 0.7684, 0.375, 0.4375, 0.375, 0.4632, 0.375, 0.4632, 0.375, 0.4375, 0.375, 0.7684, 0.375, 0.7868, 0.375, 0.7868, 0.375, 0.7684, 0.375, 0.4375, 0.375, 0.4632, 0.375, 0.4632, 0.375, 0.4375, 0.375, 0.4375, 0.4078, 0.4375, 0.4078, 0.4632, 0.375, 0.4632, 0.375, 0.7684, 0.4078, 0.7684, 0.4078, 0.7868, 0.375, 0.7868, 0.375, 0.7684, 0.375, 0.7868, 0.375, 0.7868, 0.375, 0.7684, 0.375, 0.4375, 0.375, 0.4632, 0.375, 0.4632, 0.375, 0.4375, 0.375, 0.4375, 0.375, 0.4632, 0.375, 0.4632, 0.375, 0.4375, 0.375, 0.7684, 0.375, 0.7868, 0.375, 0.7868, 0.375, 0.7684, 0.7443, 0.6268, 0.375, 0.7868, 0.875, 0.6268, 0.606, 0.7684, 0.625, 0.7684, 0.625, 0.7868, 0.606, 0.7868, 0.6434, 0.625, 0.6618, 0.625, 0.6618, 0.75, 0.6434, 0.75, 0.4078, 0.7684, 0.4375, 0.7684, 0.4375, 0.7868, 0.4078, 0.7868, 0.4375, 0.7684, 0.5, 0.7684, 0.5, 0.7868, 0.4375, 0.7868, 0.5, 0.7684, 0.5625, 0.7684, 0.5625, 0.7868, 0.5, 0.7868, 0.5, 0.4375, 0.5625, 0.4375, 0.5625, 0.4632, 0.5, 0.4632, 0.4375, 0.4375, 0.5, 0.4375, 0.5, 0.4632, 0.4375, 0.4632, 0.4078, 0.4375, 0.4375, 0.4375, 0.4375, 0.4632, 0.4078, 0.4632, 0.606, 0.4375, 0.625, 0.4375, 0.625, 0.4632, 0.606, 0.4632, 0.5, 0.75, 0.5625, 0.75, 0.5625, 0.7684, 0.5, 0.7684, 0.4375, 0.75, 0.5, 0.75, 0.5, 0.7684, 0.4375, 0.7684, 0.4078, 0.75, 0.4375, 0.75, 0.4375, 0.7684, 0.4078, 0.7684, 0.625, 0.625, 0.6434, 0.625, 0.6434, 0.75, 0.625, 0.75, 0.606, 0.75, 0.625, 0.75, 0.625, 0.7684, 0.606, 0.7684, 0.375, 0.75, 0.375, 0.7684, 0.375, 0.7684, 0.375, 0.75, 0.375, 0.75, 0.375, 0.7684, 0.375, 0.7684, 0.375, 0.75, 0.375, 0.75, 0.4078, 0.75, 0.4078, 0.7684, 0.375, 0.7684, 0.375, 0.75, 0.375, 0.7684, 0.375, 0.7684, 0.375, 0.75, 0.375, 0.75, 0.375, 0.7684, 0.375, 0.7684, 0.375, 0.75, 0.375, 0.75, 0.375, 0.7684, 0.375, 0.7684, 0.375, 0.75, 0.375, 0.75, 0.375, 0.7684, 0.375, 0.7684, 0.375, 0.75, 0.375, 0.75, 0.375, 0.7684, 0.375, 0.7684, 0.375, 0.75, 0.375, 0.75, 0.375, 0.7684, 0.375, 0.7684, 0.375, 0.75, 0.375, 0.75, 0.375, 0.7684, 0.375, 0.7684, 0.375, 0.75, 0.375, 0.75, 0.375, 0.7684, 0.375, 0.7684, 0.375, 0.75, 0.375, 0.4632, 0.375, 0.4816, 0.375, 0.4816, 0.375, 0.4632, 0.375, 0.4632, 0.375, 0.4816, 0.375, 0.4816, 0.375, 0.4632, 0.375, 0.4632, 0.375, 0.4816, 0.375, 0.4816, 0.375, 0.4632, 0.375, 0.4632, 0.375, 0.4816, 0.375, 0.4816, 0.375, 0.4632, 0.375, 0.4632, 0.375, 0.4816, 0.375, 0.4816, 0.375, 0.4632, 0.375, 0.4632, 0.375, 0.4816, 0.375, 0.4816, 0.375, 0.4632, 0.375, 0.4632, 0.375, 0.4816, 0.375, 0.4816, 0.375, 0.4632, 0.375, 0.4632, 0.375, 0.4816, 0.375, 0.4816, 0.375, 0.4632, 0.375, 0.4632, 0.4078, 0.4632, 0.4078, 0.4816, 0.375, 0.4816, 0.375, 0.4632, 0.375, 0.4816, 0.375, 0.4816, 0.375, 0.4632, 0.375, 0.4632, 0.375, 0.4816, 0.375, 0.4816, 0.375, 0.4632, 0.3125, 0.75, 0.625, 0.1866, 0.375, 0.7868, 0.5, 0.4632, 0.5625, 0.4632, 0.5625, 0.4816, 0.5, 0.4816, 0.4375, 0.4632, 0.5, 0.4632, 0.5, 0.4816, 0.4375, 0.4816, 0.4078, 0.4632, 0.4375, 0.4632, 0.4375, 0.4816, 0.4078, 0.4816, 0.606, 0.4632, 0.625, 0.4632, 0.625, 0.4816, 0.606, 0.4816, 0.625, 0.1866, 0.3125, 0.75, 0.3125, 0.625, 0.625, 0.5, 0.6434, 0.5, 0.6434, 0.625, 0.625, 0.625, 0.6434, 0.5, 0.6618, 0.5, 0.6618, 0.625, 0.6434, 0.625, 0.375, 0.4375, 0.375, 0.4632, 0.625, 0.1866, 0.375, 0.5, 0.375, 0.625, 0.375, 0.625, 0.375, 0.5, 0.3125, 0.75, 0.3125, 0.625, 0.3125, 0.625, 0.3125, 0.75, 0.3125, 0.75, 0.3125, 0.625, 0.3125, 0.625, 0.3125, 0.75, 0.375, 0.5, 0.375, 0.625, 0.375, 0.625, 0.375, 0.5, 0.3125, 0.75, 0.3125, 0.625, 0.3125, 0.625, 0.3125, 0.75, 0.375, 0.5, 0.375, 0.625, 0.375, 0.625, 0.375, 0.5, 0.3125, 0.75, 0.3125, 0.625, 0.3125, 0.625, 0.3125, 0.75, 0.375, 0.5, 0.375, 0.625, 0.375, 0.625, 0.375, 0.5, 0.375, 0.5, 0.375, 0.625, 0.375, 0.625, 0.375, 0.5, 0.3125, 0.75, 0.3125, 0.625, 0.3125, 0.625, 0.3125, 0.75, 0.375, 0.5, 0.375, 0.625, 0.375, 0.625, 0.375, 0.5, 0.3125, 0.75, 0.3125, 0.625, 0.3125, 0.625, 0.3125, 0.75, 0.3125, 0.75, 0.3125, 0.625, 0.3125, 0.625, 0.3125, 0.75, 0.375, 0.5, 0.375, 0.625, 0.375, 0.625, 0.375, 0.5, 0.3125, 0.75, 0.3125, 0.625, 0.3125, 0.625, 0.3125, 0.75, 0.375, 0.5, 0.375, 0.625, 0.375, 0.625, 0.375, 0.5, 0.375, 0.5, 0.4078, 0.5, 0.4078, 0.625, 0.375, 0.625, 0.3125, 0.75, 0.3125, 0.625, 0.3125, 0.625, 0.3125, 0.75, 0.375, 0.5, 0.375, 0.625, 0.375, 0.625, 0.375, 0.5, 0.375, 0.5, 0.375, 0.625, 0.375, 0.625, 0.375, 0.5, 0.625, 0.25, 0.375, 0.4632, 0.625, 0.3807, 0.6875, 0.75, 0.6875, 0.625, 0.6875, 0.625, 0.6875, 0.75, 0.25, 0.5, 0.3125, 0.5, 0.3125, 0.625, 0.25, 0.625, 0.6618, 0.5, 0.6875, 0.5, 0.6875, 0.625, 0.6618, 0.625, 0.5, 0.5, 0.5625, 0.5, 0.5625, 0.625, 0.5, 0.625, 0.4375, 0.5, 0.5, 0.5, 0.5, 0.625, 0.4375, 0.625, 0.4078, 0.5, 0.4375, 0.5, 0.4375, 0.625, 0.4078, 0.625, 0.3125, 0.75, 0.3125, 0.625, 0.3125, 0.625, 0.3125, 0.75, 0.5625, 0.5, 0.5883, 0.5, 0.5883, 0.625, 0.5625, 0.625, 0.5625, 0.4632, 0.5883, 0.4632, 0.5883, 0.4816, 0.5625, 0.4816, 0.5625, 0.75, 0.5883, 0.75, 0.5883, 0.7684, 0.5625, 0.7684, 0.5625, 0.4375, 0.5883, 0.4375, 0.5883, 0.4632, 0.5625, 0.4632, 0.5625, 0.7684, 0.5883, 0.7684, 0.5883, 0.7868, 0.5625, 0.7868, 0.5625, 0.375, 0.5883, 0.375, 0.5883, 0.4375, 0.5625, 0.4375, 0.5625, 0.7868, 0.5883, 0.7868, 0.5883, 0.8125, 0.5625, 0.8125, 0.5625, 0.8125, 0.5883, 0.8125, 0.5883, 0.875, 0.5625, 0.875, 0.5625, 0.4816, 0.5883, 0.4816, 0.5883, 0.5, 0.5625, 0.5, 0.5625, 0.625, 0.5883, 0.625, 0.5883, 0.75, 0.5625, 0.75, 0.5883, 0.4632, 0.606, 0.4632, 0.606, 0.4816, 0.5883, 0.4816, 0.5883, 0.75, 0.606, 0.75, 0.606, 0.7684, 0.5883, 0.7684, 0.5883, 0.4375, 0.606, 0.4375, 0.606, 0.4632, 0.5883, 0.4632, 0.5883, 0.7684, 0.606, 0.7684, 0.606, 0.7868, 0.5883, 0.7868, 0.5883, 0.375, 0.606, 0.375, 0.606, 0.4375, 0.5883, 0.4375, 0.5883, 0.7868, 0.606, 0.7868, 0.606, 0.8125, 0.5883, 0.8125, 0.5883, 0.8125, 0.606, 0.8125, 0.606, 0.875, 0.5883, 0.875, 0.5883, 0.4816, 0.606, 0.4816, 0.606, 0.5, 0.5883, 0.5, 0.606, 0.5, 0.625, 0.5, 0.625, 0.5, 0.606, 0.5, 0.625, 0.625, 0.625, 0.75, 0.625, 0.75, 0.625, 0.625, 0.5883, 0.5, 0.606, 0.5, 0.606, 0.5, 0.5883, 0.5, 0.5883, 0.75, 0.5883, 0.625, 0.5883, 0.625, 0.5883, 0.75, 0.606, 0.5, 0.625, 0.5, 0.625, 0.5, 0.606, 0.5, 0.5883, 0.625, 0.5883, 0.5, 0.5883, 0.5, 0.5883, 0.625, 0.606, 0.75, 0.5883, 0.75, 0.5883, 0.75, 0.606, 0.75, 0.625, 0.5, 0.625, 0.625, 0.625, 0.625, 0.625, 0.5, 0.625, 0.75, 0.606, 0.75, 0.606, 0.75, 0.625, 0.75, 0.5883, 0.75, 0.5883, 0.625, 0.5883, 0.625, 0.5883, 0.75, 0.5883, 0.5, 0.606, 0.5, 0.606, 0.5, 0.5883, 0.5, 0.625, 0.625, 0.625, 0.75, 0.625, 0.75, 0.625, 0.625, 0.625, 0.625, 0.625, 0.75, 0.625, 0.75, 0.625, 0.625, 0.5883, 0.5, 0.606, 0.5, 0.606, 0.5, 0.5883, 0.5, 0.5883, 0.75, 0.5883, 0.625, 0.5883, 0.625, 0.5883, 0.75, 0.625, 0.75, 0.606, 0.75, 0.606, 0.75, 0.625, 0.75, 0.5883, 0.625, 0.5883, 0.5, 0.5883, 0.5, 0.5883, 0.625, 0.606, 0.75, 0.5883, 0.75, 0.5883, 0.75, 0.606, 0.75, 0.625, 0.5, 0.625, 0.625, 0.625, 0.625, 0.625, 0.5, 0.625, 0.75, 0.606, 0.75, 0.606, 0.75, 0.625, 0.75, 0.606, 0.5, 0.625, 0.5, 0.625, 0.5, 0.606, 0.5, 0.5883, 0.625, 0.5883, 0.5, 0.5883, 0.5, 0.5883, 0.625, 0.606, 0.75, 0.5883, 0.75, 0.5883, 0.75, 0.606, 0.75, 0.625, 0.5, 0.625, 0.625, 0.625, 0.625, 0.625, 0.5, 0.625, 0.5, 0.625, 0.625, 0.625, 0.625, 0.625, 0.5, 0.606, 0.75, 0.5883, 0.75, 0.5883, 0.75, 0.606, 0.75, 0.5883, 0.625, 0.5883, 0.5, 0.5883, 0.5, 0.5883, 0.625, 0.606, 0.5, 0.625, 0.5, 0.625, 0.5, 0.606, 0.5, 0.625, 0.75, 0.606, 0.75, 0.606, 0.75, 0.625, 0.75, 0.5883, 0.75, 0.5883, 0.625, 0.5883, 0.625, 0.5883, 0.75, 0.5883, 0.5, 0.606, 0.5, 0.606, 0.5, 0.5883, 0.5, 0.625, 0.625, 0.625, 0.75, 0.625, 0.75, 0.625, 0.625, 0.625, 0.75, 0.606, 0.75, 0.606, 0.75, 0.625, 0.75, 0.625, 0.5, 0.625, 0.625, 0.625, 0.625, 0.625, 0.5, 0.606, 0.75, 0.5883, 0.75, 0.5883, 0.75, 0.606, 0.75, 0.5883, 0.625, 0.5883, 0.5, 0.5883, 0.5, 0.5883, 0.625, 0.5883, 0.75, 0.5883, 0.625, 0.5883, 0.625, 0.5883, 0.75, 0.5883, 0.5, 0.606, 0.5, 0.606, 0.5, 0.5883, 0.5, 0.625, 0.625, 0.625, 0.75, 0.625, 0.75, 0.625, 0.625, 0.606, 0.5, 0.625, 0.5, 0.625, 0.5, 0.606, 0.5, 0.5883, 0.75, 0.5883, 0.625, 0.625, 0.25, 0.625, 0.0, 0.5883, 0.625, 0.5883, 0.5, 0.375, 0.3298, 0.375, 0.4192, 0.5883, 0.5, 0.606, 0.5, 0.4123, 0.25, 0.375, 0.3298, 0.606, 0.5, 0.625, 0.5, 0.5521, 0.75, 0.4123, 0.75, 0.625, 0.5, 0.625, 0.625, 0.875, 0.5798, 0.8926, 0.5038, 0.625, 0.625, 0.625, 0.75, 0.875, 0.6692, 0.875, 0.5798, 0.625, 0.75, 0.606, 0.75, 0.8872, 0.7481, 0.875, 0.6692, 0.606, 0.75, 0.5883, 0.75, 0.4168, 0.75, 0.5744, 0.75, 0.625, 0.3807, 0.375, 0.4632, 0.375, 0.4816, 0.625, 0.5634, 0.625, 0.5, 0.375, 0.5, 0.625, 0.5634, 0.375, 0.625, 0.375, 0.75, 0.7443, 0.6268, 0.625, 0.6268, 0.375, 0.75, 0.7443, 0.6268, 0.375, 0.7684, 0.375, 0.7868, 0.625, 0.3807, 0.375, 0.4816, 0.375, 0.5, 0.625, 0.1866, 0.3125, 0.625, 0.3125, 0.5, 0.625, 0.1866, 0.625, 0.1232, 0.375, 0.7868, 0.375, 0.4632, 0.625, 0.25, 0.625, 0.1866, 0.625, 0.6268, 0.7443, 0.6268, 0.7443, 0.687, 0.625, 0.687, 0.375, 0.0, 0.625, 0.0, 0.625, 0.063, 0.375, 0.063, 0.7443, 0.6268, 0.875, 0.6268, 0.875, 0.687, 0.7443, 0.687, 0.2557, 0.6268, 0.375, 0.6268, 0.375, 0.687, 0.2557, 0.687, 0.375, 0.6268, 0.625, 0.6268, 0.625, 0.687, 0.375, 0.687, 0.625, 0.875, 0.625, 0.8125, 0.3125, 0.625, 0.25, 0.625, 0.6875, 0.75, 0.6875, 0.625, 0.3121, 0.5621, 0.3125, 0.625, 0.6875, 0.625, 0.6875, 0.5, 0.3099, 0.4974, 0.3121, 0.5621, 0.625, 0.4375, 0.625, 0.375, 0.375, 0.375, 0.3724, 0.4349])
me_cube_003.materials.append(mat_material)
me_cube_003.use_remesh_fix_poles = True
me_cube_003.use_remesh_preserve_attributes = False
me_cube_003.use_mirror_vertex_groups = False
me_cube_003.update()

# ---- objects
ob_side = bpy.data.objects.new('Side', None)
ob_front = bpy.data.objects.new('Front', None)
ob_cube_001 = bpy.data.objects.new('Cube.001', me_cube_003)

# ---- transforms, parenting, visibility, modifiers, constraints
ob_side.location = (4.016e-16, -8.629, 0.9699)
ob_side.rotation_euler = (1.571, 0.0, 1.571)
ob_side.scale = (6.031, 6.031, 1.0)
ob_side.lock_location = (True, True, True)
ob_side.lock_rotation = (True, True, True)
ob_side.lock_scale = (True, True, True)
ob_side.empty_display_type = 'IMAGE'
ob_side.empty_display_size = 5.0
ob_side.lineart.crease_threshold = 0.0
ob_front.location = (4.906, -1.229e-07, 0.915)
ob_front.rotation_euler = (1.571, 0.05585, 0.0)
ob_front.scale = (6.031, 6.031, 1.0)
ob_front.lock_location = (True, True, True)
ob_front.lock_rotation = (True, True, True)
ob_front.lock_scale = (True, True, True)
ob_front.empty_display_type = 'IMAGE'
ob_front.empty_display_size = 5.0
ob_front.empty_image_offset = (-0.5373, -0.4984)
ob_front.lineart.crease_threshold = 0.0
ob_cube_001.location = (0.0, 0.0, 0.0)
ob_cube_001.lineart.crease_threshold = 0.0
_m = ob_cube_001.modifiers.new('Mirror', 'MIRROR')
_m.use_clip = True

# ---- collection membership
scene.collection.objects.link(ob_side)
scene.collection.objects.link(ob_front)
col_collection.objects.link(ob_cube_001)

# ---- scene / render settings (as saved in the file)
scene.frame_start = 1; scene.frame_end = 250; scene.frame_set(86)
scene.render.engine = 'BLENDER_EEVEE_NEXT'
scene.cycles.use_denoising = False
scene.cycles.samples = 128
scene.cycles.sampling_pattern = 'TABULATED_SOBOL'
scene.cycles.use_adaptive_sampling = False
scene.cycles.use_light_tree = False
scene.view_settings.view_transform = 'Filmic'
bpy.context.view_layer.update()

# ---- added for rendering (the .blend has no active camera and no usable light): camera, sun
cam_auto = bpy.data.cameras.new('AutoCamera')
cam_auto.lens = 50.0
cam_auto.sensor_width = 36.0
cam_auto.clip_end = 1000.0
ob_auto_camera = bpy.data.objects.new('AutoCamera', cam_auto)
scene.collection.objects.link(ob_auto_camera)
ob_auto_camera.location = (21.7022, -26.315, 16.6184)
ob_auto_camera.rotation_euler = (1.09748, -7.21219e-08, 0.694738)
scene.camera = ob_auto_camera
light_auto_sun = bpy.data.lights.new('AutoSun', 'SUN')
light_auto_sun.energy = 3.0
light_auto_sun.angle = 0.0523599
ob_auto_sun = bpy.data.objects.new('AutoSun', light_auto_sun)
scene.collection.objects.link(ob_auto_sun)
ob_auto_sun.rotation_euler = (0.872665, 0.174533, 0.523599)
bpy.context.view_layer.update()
